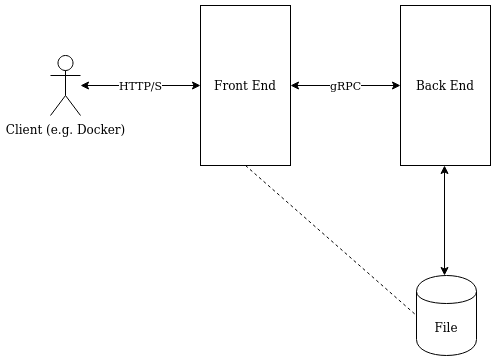

The diagram above was exported from draw.io. Its source (the exported page's mxGraphModel, read from the mxfile embedded in the PNG):
<mxGraphModel dx="1992" dy="767" grid="1" gridSize="10" guides="1" tooltips="1" connect="1" arrows="1" fold="1" page="1" pageScale="1" pageWidth="827" pageHeight="1169" math="0" shadow="0">
  <root>
    <mxCell id="0" />
    <mxCell id="1" parent="0" />
    <mxCell id="2" value="Front End" style="rounded=0;whiteSpace=wrap;html=1;" vertex="1" parent="1">
      <mxGeometry x="280" y="200" width="90" height="160" as="geometry" />
    </mxCell>
    <mxCell id="3" value="Back End" style="rounded=0;whiteSpace=wrap;html=1;" vertex="1" parent="1">
      <mxGeometry x="480" y="200" width="90" height="160" as="geometry" />
    </mxCell>
    <mxCell id="4" value="File" style="shape=cylinder;whiteSpace=wrap;html=1;boundedLbl=1;backgroundOutline=1;" vertex="1" parent="1">
      <mxGeometry x="496" y="470" width="60" height="80" as="geometry" />
    </mxCell>
    <mxCell id="5" value="gRPC" style="endArrow=classic;startArrow=classic;html=1;entryX=0;entryY=0.5;entryDx=0;entryDy=0;exitX=1;exitY=0.5;exitDx=0;exitDy=0;" edge="1" source="2" target="3" parent="1">
      <mxGeometry width="50" height="50" relative="1" as="geometry">
        <mxPoint x="390" y="420" as="sourcePoint" />
        <mxPoint x="440" y="370" as="targetPoint" />
      </mxGeometry>
    </mxCell>
    <mxCell id="6" value="" style="endArrow=classic;startArrow=classic;html=1;entryX=0.5;entryY=1;entryDx=0;entryDy=0;exitX=0.467;exitY=0;exitDx=0;exitDy=0;exitPerimeter=0;" edge="1" source="4" parent="1">
      <mxGeometry width="50" height="50" relative="1" as="geometry">
        <mxPoint x="529" y="470" as="sourcePoint" />
        <mxPoint x="524" y="360" as="targetPoint" />
      </mxGeometry>
    </mxCell>
    <mxCell id="7" value="Client (e.g. Docker)" style="shape=umlActor;verticalLabelPosition=bottom;labelBackgroundColor=#ffffff;verticalAlign=top;html=1;outlineConnect=0;" vertex="1" parent="1">
      <mxGeometry x="130" y="250" width="30" height="60" as="geometry" />
    </mxCell>
    <mxCell id="8" value="HTTP/S" style="endArrow=classic;startArrow=classic;html=1;entryX=0;entryY=0.5;entryDx=0;entryDy=0;" edge="1" source="7" target="2" parent="1">
      <mxGeometry width="50" height="50" relative="1" as="geometry">
        <mxPoint x="390" y="420" as="sourcePoint" />
        <mxPoint x="440" y="370" as="targetPoint" />
      </mxGeometry>
    </mxCell>
    <mxCell id="9" value="" style="endArrow=none;dashed=1;html=1;entryX=0;entryY=0.5;entryDx=0;entryDy=0;exitX=0.5;exitY=1;exitDx=0;exitDy=0;" edge="1" source="2" target="4" parent="1">
      <mxGeometry width="50" height="50" relative="1" as="geometry">
        <mxPoint x="390" y="420" as="sourcePoint" />
        <mxPoint x="440" y="370" as="targetPoint" />
      </mxGeometry>
    </mxCell>
  </root>
</mxGraphModel>